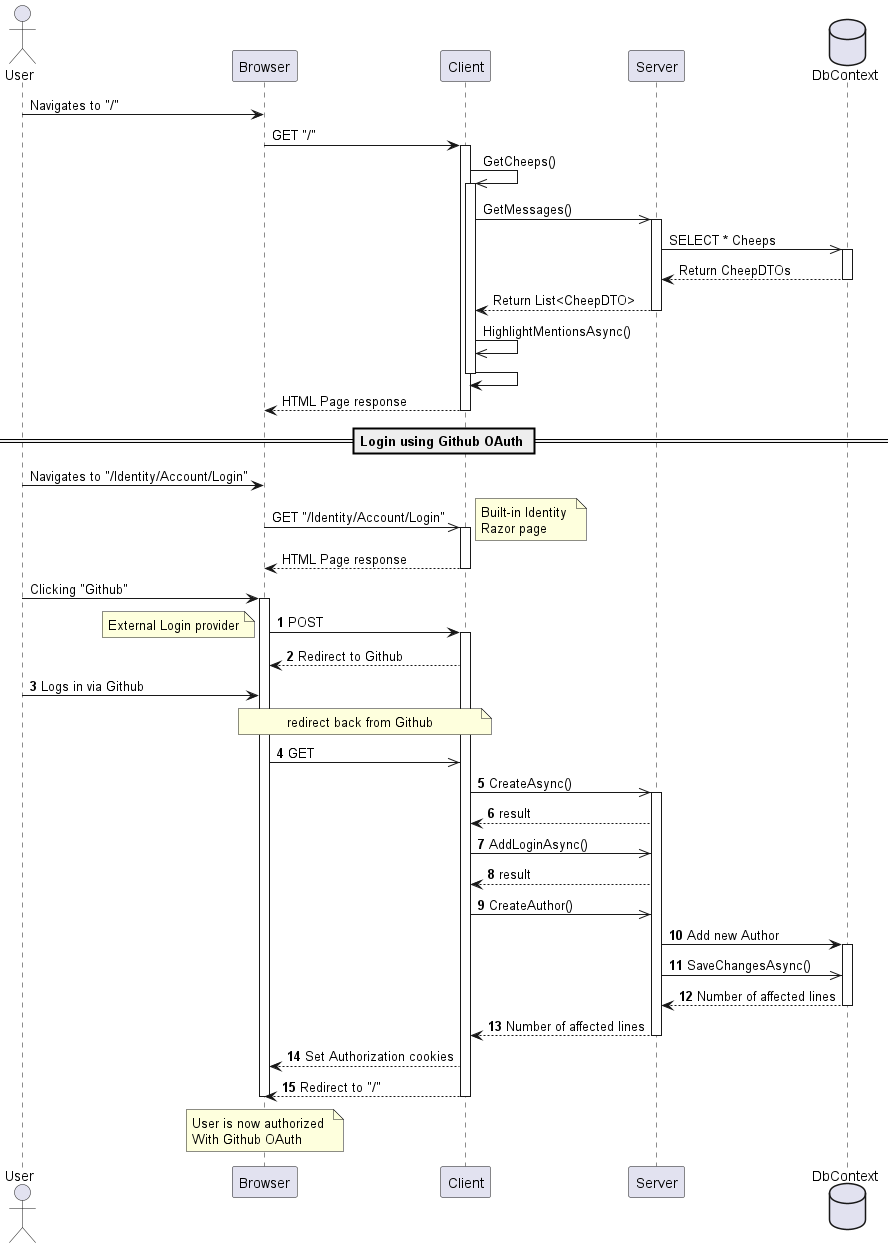

The diagram above was rendered by PlantUML. Its source (embedded in the PNG):
@startuml
actor User 
participant Browser
participant Client
participant Server
database DbContext

User -> Browser : Navigates to "/"
Browser -> Client : GET "/"

activate Client
Client ->> Client : GetCheeps()

activate Client
Client ->> Server : GetMessages()

activate Server
Server ->> DbContext : SELECT * Cheeps
activate DbContext
DbContext --> Server : Return CheepDTOs
deactivate DbContext
Server --> Client : Return List<CheepDTO>
deactivate Server
Client ->> Client : HighlightMentionsAsync()
Client -> Client
deactivate Client
Client --> Browser : HTML Page response
deactivate Client

== Login using Github OAuth ==

User -> Browser : Navigates to "/Identity/Account/Login"
Browser ->> Client : GET "/Identity/Account/Login"
note right 
Built-in Identity 
Razor page
end note
activate Client
Client --> Browser : HTML Page response
deactivate Client


User -> Browser : Clicking "Github"
activate Browser
autonumber
Browser -> Client : POST
activate Client
note left: External Login provider


Client --> Browser : Redirect to Github
User -> Browser : Logs in via Github
note over Browser, Client: redirect back from Github
Browser ->> Client : GET 



Client ->> Server : CreateAsync()
activate Server
Server --> Client : result
Client ->> Server : AddLoginAsync()
Server --> Client : result
Client ->> Server : CreateAuthor()
Server -> DbContext : Add new Author
activate DbContext
Server ->> DbContext : SaveChangesAsync()
DbContext --> Server : Number of affected lines
deactivate DbContext
Server --> Client : Number of affected lines
deactivate Server
Client --> Browser : Set Authorization cookies 
Client --> Browser : Redirect to "/"
deactivate Client
note over Browser
User is now authorized 
With Github OAuth
end note
deactivate Browser
autonumber stop

@enduml